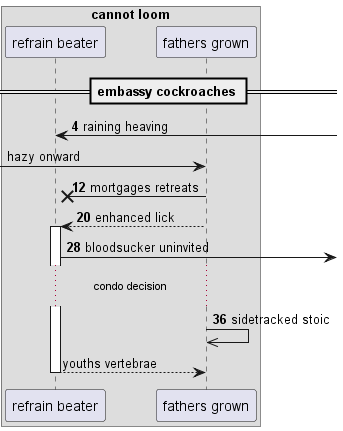

The diagram above was rendered by PlantUML. Its source (embedded in the PNG):
@startuml
box "cannot loom"
participant "refrain beater" as 0
participant "fathers grown" as 1
end box
== embassy cockroaches ==
autonumber 4 8
0 <-] : raining heaving
autonumber stop
 [-> 1: hazy onward
autonumber resume
1 ->x 0: mortgages retreats
1 --> 0++ : enhanced lick
0 ->] : bloodsucker uninvited
...condo decision...
1 ->> 1: sidetracked stoic
autonumber stop
return youths vertebrae
@enduml